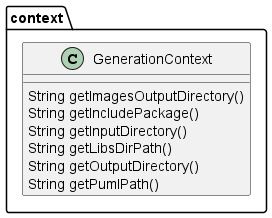

The diagram above was rendered by PlantUML. Its source (embedded in the PNG):
@startuml
skinparam linetype Ortho
package context {
class GenerationContext {
     String getImagesOutputDirectory()
     String getIncludePackage()
     String getInputDirectory()
     String getLibsDirPath()
     String getOutputDirectory()
     String getPumlPath()
}
}
@enduml